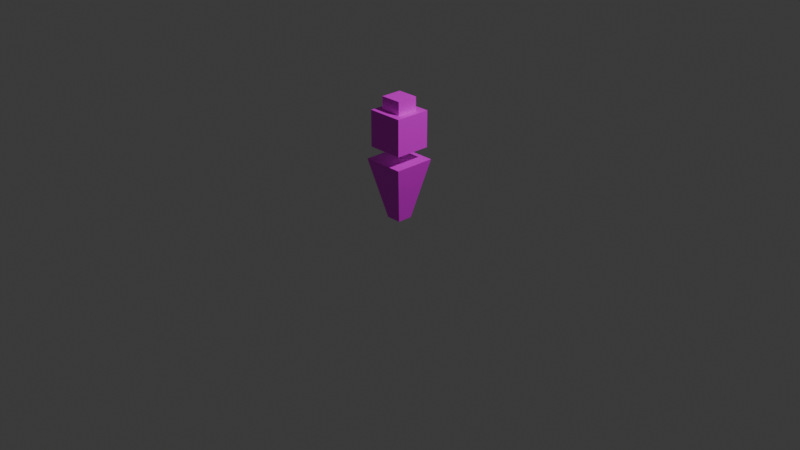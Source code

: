 # Source: judge_eagle.blend  (saved by Blender 4.5.87; exported with 4.5.12 LTS)
import bpy
from mathutils import Matrix  # noqa: F401  (used for matrix-valued properties, if any)

bpy.ops.wm.read_factory_settings(use_empty=True)
scene = bpy.context.scene
scene.name = 'Scene'

# ---- collections
col_collection = bpy.data.collections.new('Collection'); scene.collection.children.link(col_collection)

# ---- images (referenced by path relative to the original .blend; pixels are not part of the script)
import os
ASSET_DIR = os.environ.get("B2B_ASSET_DIR", "")  # directory of the original .blend (textures are referenced by path, not embedded)
HERE = os.path.dirname(os.path.abspath(__file__))  # packed textures are extracted next to this script under _unpacked/

def load_image(name, relpath, width, height, colorspace="sRGB"):
    """Load a texture the original file referenced (path relative to the .blend, or extracted next to this script)."""
    p = next((c for c in (os.path.join(HERE, relpath), os.path.join(ASSET_DIR, relpath)) if relpath and os.path.exists(c)), "")
    if p:
        img = bpy.data.images.load(p, check_existing=True)
        img.name = name
    else:  # same state as the original file: an image datablock whose file is absent (Cycles renders it pink)
        img = bpy.data.images.new(name, width, height)
        img.source = "FILE"
        img.filepath = "//" + (relpath or name)
    img.colorspace_settings.name = colorspace
    return img
img_judge_eagle_png_001 = load_image('judge_eagle.png.001', 'judge_eagle.png', 1024, 1024, 'sRGB')

# ---- materials (node trees are filled in below, after node groups)
mat_material = bpy.data.materials.new('Material')
mat_material.alpha_threshold = 0.0
mat_material.roughness = 0.5
mat_material.line_color = (0.0, 0.0, 0.0, 1.0)

# ---- material node trees
mat_material.use_nodes = True; mat_material.node_tree.nodes.clear()
_N = mat_material.node_tree.nodes; _L = mat_material.node_tree.links
n0 = _N.new('ShaderNodeOutputMaterial'); n0.name = 'Material Output'; n0.location = (357, 153)
n1 = _N.new('ShaderNodeBsdfPrincipled'); n1.name = 'Principled BSDF'; n1.location = (30, 158)
n1.inputs[3].default_value = 1.45
n2 = _N.new('ShaderNodeTexImage'); n2.name = 'Image Texture'; n2.location = (-309, 158)
n2.image = img_judge_eagle_png_001
n2.interpolation = 'Smart'
_L.new(n1.outputs[0], n0.inputs[0])
_L.new(n2.outputs[0], n1.inputs[0])
n0.is_active_output = True

# ---- world
world_world = bpy.data.worlds.new('World'); scene.world = world_world
world_world.use_nodes = True; world_world.node_tree.nodes.clear()
_N = world_world.node_tree.nodes; _L = world_world.node_tree.links
n0 = _N.new('ShaderNodeOutputWorld'); n0.name = 'World Output'; n0.location = (200, 100)
n1 = _N.new('ShaderNodeBackground'); n1.name = 'Background'; n1.location = (-200, 100)
n1.inputs[0].default_value = (0.05088, 0.05088, 0.05088, 1.0)
_L.new(n1.outputs[0], n0.inputs[0])
n0.is_active_output = True
world_world.color = (0.05088, 0.05088, 0.05088)
world_world.sun_shadow_jitter_overblur = 0.0

# ---- cameras
cam_camera = bpy.data.cameras.new('Camera')
cam_camera.clip_end = 100.0
cam_camera.ortho_scale = 7.314

# ---- lights
light_light = bpy.data.lights.new('Light', 'POINT')
light_light.energy = 1000.0
light_light.shadow_soft_size = 0.1

# ---- meshes
me_cube = bpy.data.meshes.new('Cube')
me_cube.from_pydata([(0.2226, 0.2214, 0.6586), (0.08701, 0.07853, 0.02337), (0.2226, -0.2222, 0.6586), (0.08701, -0.08386, 0.02337), (-0.221, 0.2214, 0.6586), (-0.07538, 0.07853, 0.02337), (-0.221, -0.2222, 0.6586), (-0.07538, -0.08386, 0.02337), (-0.1913, -0.1925, 0.7859), (-0.1136, -0.1148, 1.17), (-0.1913, 0.1918, 0.7859), (-0.1136, 0.1141, 1.17), (0.193, -0.1925, 0.7859), (0.1153, -0.1148, 1.17), (0.193, 0.1918, 0.7859), (0.1153, 0.1141, 1.17), (-0.1913, -0.1925, 1.17), (-0.1913, 0.1918, 1.17), (0.193, 0.1918, 1.17), (0.193, -0.1925, 1.17), (-0.1136, -0.1148, 1.31), (-0.1136, 0.1141, 1.31), (0.1153, 0.1141, 1.31), (0.1153, -0.1148, 1.31)], [], [(4, 2, 0), (2, 7, 3), (6, 5, 7), (1, 7, 5), (1, 2, 3), (5, 0, 1), (16, 10, 8), (17, 14, 10), (18, 12, 14), (19, 8, 12), (14, 8, 10), (15, 23, 13), (11, 16, 9), (15, 17, 11), (15, 19, 18), (9, 19, 13), (21, 23, 22), (9, 21, 11), (13, 20, 9), (11, 22, 15), (4, 6, 2), (2, 6, 7), (6, 4, 5), (1, 3, 7), (1, 0, 2), (5, 4, 0), (16, 17, 10), (17, 18, 14), (18, 19, 12), (19, 16, 8), (14, 12, 8), (15, 22, 23), (11, 17, 16), (15, 18, 17), (15, 13, 19), (9, 16, 19), (21, 20, 23), (9, 20, 21), (13, 23, 20), (11, 21, 22)])
_uv = me_cube.uv_layers.new(name='UVMap')
_uv.uv.foreach_set('vector', [0.5909, 0.979, 0.4855, 0.8735, 0.5909, 0.8735, 0.856, 0.9751, 0.4158, 0.02031, 0.6557, 0.02031, 0.8625, 0.9769, 0.4183, 0.02037, 0.6582, 0.02037, 0.5852, 0.1218, 0.487, 0.02363, 0.5852, 0.02363, 0.6514, 0.02028, 0.2072, 0.9745, 0.4115, 0.02028, 0.6409, 0.02104, 0.2007, 0.9769, 0.4011, 0.02104, 0.977, 0.9651, 0.02791, 0.022, 0.977, 0.022, 0.9811, 0.9651, 0.03205, 0.02179, 0.9811, 0.02179, 0.9831, 0.9776, 0.03403, 0.03379, 0.9831, 0.03379, 0.9831, 0.9703, 0.03403, 0.02668, 0.9831, 0.02668, 0.5908, 0.01721, 0.4826, 0.1254, 0.4826, 0.01721, 0.5066, 0.891, 0.5066, 0.9529, 0.5066, 0.9529, 0.5685, 0.891, 0.5896, 0.9739, 0.5685, 0.9529, 0.5066, 0.891, 0.5896, 0.87, 0.5685, 0.891, 0.5066, 0.891, 0.4856, 0.9739, 0.4856, 0.87, 0.5685, 0.9529, 0.4856, 0.9739, 0.5066, 0.9529, 0.5685, 0.891, 0.5066, 0.9529, 0.5066, 0.891, 0.5685, 0.9529, 0.5685, 0.891, 0.5685, 0.891, 0.5066, 0.9529, 0.5685, 0.9529, 0.5685, 0.9529, 0.5685, 0.891, 0.5066, 0.891, 0.5066, 0.891, 0.5909, 0.979, 0.4855, 0.979, 0.4855, 0.8735, 0.856, 0.9751, 0.2007, 0.9751, 0.4158, 0.02031, 0.8625, 0.9769, 0.2072, 0.9769, 0.4183, 0.02037, 0.5852, 0.1218, 0.487, 0.1218, 0.487, 0.02363, 0.6514, 0.02028, 0.8625, 0.9745, 0.2072, 0.9745, 0.6409, 0.02104, 0.856, 0.9769, 0.2007, 0.9769, 0.977, 0.9651, 0.02791, 0.9651, 0.02791, 0.022, 0.9811, 0.9651, 0.03205, 0.9651, 0.03205, 0.02179, 0.9831, 0.9776, 0.03403, 0.9776, 0.03403, 0.03379, 0.9831, 0.9703, 0.03403, 0.9703, 0.03403, 0.02668, 0.5908, 0.01721, 0.5908, 0.1254, 0.4826, 0.1254, 0.5066, 0.891, 0.5066, 0.891, 0.5066, 0.9529, 0.5685, 0.891, 0.5896, 0.87, 0.5896, 0.9739, 0.5066, 0.891, 0.4856, 0.87, 0.5896, 0.87, 0.5066, 0.891, 0.5066, 0.9529, 0.4856, 0.9739, 0.5685, 0.9529, 0.5896, 0.9739, 0.4856, 0.9739, 0.5685, 0.891, 0.5685, 0.9529, 0.5066, 0.9529, 0.5685, 0.9529, 0.5685, 0.9529, 0.5685, 0.891, 0.5066, 0.9529, 0.5066, 0.9529, 0.5685, 0.9529, 0.5685, 0.891, 0.5685, 0.891, 0.5066, 0.891])
me_cube.materials.append(mat_material)
me_cube.use_mirror_vertex_groups = False
me_cube.update()

# ---- objects
ob_agent = bpy.data.objects.new('Agent', me_cube)
ob_light = bpy.data.objects.new('Light', light_light)
ob_camera = bpy.data.objects.new('Camera', cam_camera)

# ---- transforms, parenting, visibility, modifiers, constraints
ob_agent.location = (0.0, 0.0, 0.0)
ob_agent.lock_rotations_4d = False
ob_agent.empty_display_type = 'ARROWS'
ob_agent.lineart.crease_threshold = 0.0
ob_light.location = (4.076, 1.005, 5.904)
ob_light.rotation_euler = (0.6503, 0.05522, 1.866)
ob_light.lock_rotations_4d = False
ob_light.empty_display_type = 'ARROWS'
ob_light.color = (0.0, 0.0, 0.0, 0.0)
ob_light.lineart.crease_threshold = 0.0
ob_camera.location = (7.359, -6.926, 4.958)
ob_camera.rotation_euler = (1.109, 0.0, 0.8149)
ob_camera.lock_rotations_4d = False
ob_camera.empty_display_type = 'ARROWS'
ob_camera.color = (0.0, 0.0, 0.0, 0.0)
ob_camera.display_type = 'WIRE'
ob_camera.lineart.crease_threshold = 0.0

# ---- collection membership
col_collection.objects.link(ob_agent)
col_collection.objects.link(ob_light)
col_collection.objects.link(ob_camera)

# ---- scene / render settings (as saved in the file)
scene.camera = ob_camera
scene.frame_start = 1; scene.frame_end = 250; scene.frame_set(0)
scene.render.engine = 'BLENDER_EEVEE_NEXT'
bpy.context.view_layer.update()

